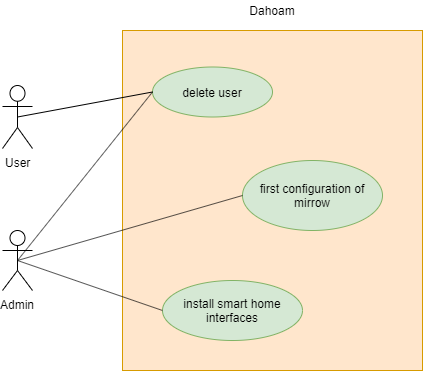

The diagram above was exported from draw.io. Its source (the exported page's mxGraphModel, read from the mxfile embedded in the PNG):
<mxGraphModel dx="1422" dy="713" grid="1" gridSize="10" guides="1" tooltips="1" connect="1" arrows="1" fold="1" page="1" pageScale="1" pageWidth="827" pageHeight="1169" math="0" shadow="0">
  <root>
    <mxCell id="0" />
    <mxCell id="1" parent="0" />
    <mxCell id="I-M_WM8YU3o9BQ0N9JLd-6" value="" style="rounded=0;whiteSpace=wrap;html=1;fillColor=#ffe6cc;strokeColor=#d79b00;" parent="1" vertex="1">
      <mxGeometry x="160" y="160" width="300" height="340" as="geometry" />
    </mxCell>
    <mxCell id="I-M_WM8YU3o9BQ0N9JLd-16" value="Dahoam" style="text;html=1;strokeColor=none;fillColor=none;align=center;verticalAlign=middle;whiteSpace=wrap;rounded=0;" parent="1" vertex="1">
      <mxGeometry x="290" y="130" width="40" height="20" as="geometry" />
    </mxCell>
    <mxCell id="5jq6aKzbDumqNkLO_zM9-3" value="delete user" style="ellipse;whiteSpace=wrap;html=1;fillColor=#d5e8d4;strokeColor=#82b366;" parent="1" vertex="1">
      <mxGeometry x="190" y="196.5" width="120" height="50" as="geometry" />
    </mxCell>
    <mxCell id="5jq6aKzbDumqNkLO_zM9-4" value="first configuration of mirrow" style="ellipse;whiteSpace=wrap;html=1;fillColor=#d5e8d4;strokeColor=#82b366;" parent="1" vertex="1">
      <mxGeometry x="280" y="290" width="140" height="70" as="geometry" />
    </mxCell>
    <mxCell id="5jq6aKzbDumqNkLO_zM9-5" value="install smart home interfaces" style="ellipse;whiteSpace=wrap;html=1;fillColor=#d5e8d4;strokeColor=#82b366;" parent="1" vertex="1">
      <mxGeometry x="200" y="410" width="140" height="60" as="geometry" />
    </mxCell>
    <mxCell id="5jq6aKzbDumqNkLO_zM9-6" value="Admin" style="shape=umlActor;verticalLabelPosition=bottom;labelBackgroundColor=#ffffff;verticalAlign=top;html=1;outlineConnect=0;" parent="1" vertex="1">
      <mxGeometry x="40" y="360" width="30" height="60" as="geometry" />
    </mxCell>
    <mxCell id="5jq6aKzbDumqNkLO_zM9-7" value="" style="endArrow=none;html=1;entryX=0;entryY=0.5;entryDx=0;entryDy=0;exitX=0.5;exitY=0.5;exitDx=0;exitDy=0;exitPerimeter=0;" parent="1" source="5jq6aKzbDumqNkLO_zM9-6" target="5jq6aKzbDumqNkLO_zM9-3" edge="1">
      <mxGeometry width="50" height="50" relative="1" as="geometry">
        <mxPoint x="80" y="360" as="sourcePoint" />
        <mxPoint x="80" y="610" as="targetPoint" />
      </mxGeometry>
    </mxCell>
    <mxCell id="5jq6aKzbDumqNkLO_zM9-8" value="" style="endArrow=none;html=1;entryX=0;entryY=0.5;entryDx=0;entryDy=0;exitX=0.5;exitY=0.5;exitDx=0;exitDy=0;exitPerimeter=0;" parent="1" source="5jq6aKzbDumqNkLO_zM9-6" target="5jq6aKzbDumqNkLO_zM9-4" edge="1">
      <mxGeometry width="50" height="50" relative="1" as="geometry">
        <mxPoint x="40" y="580" as="sourcePoint" />
        <mxPoint x="90" y="530" as="targetPoint" />
      </mxGeometry>
    </mxCell>
    <mxCell id="5jq6aKzbDumqNkLO_zM9-9" value="" style="endArrow=none;html=1;entryX=0;entryY=0.5;entryDx=0;entryDy=0;exitX=0.5;exitY=0.5;exitDx=0;exitDy=0;exitPerimeter=0;" parent="1" source="5jq6aKzbDumqNkLO_zM9-6" target="5jq6aKzbDumqNkLO_zM9-5" edge="1">
      <mxGeometry width="50" height="50" relative="1" as="geometry">
        <mxPoint x="40" y="580" as="sourcePoint" />
        <mxPoint x="90" y="530" as="targetPoint" />
      </mxGeometry>
    </mxCell>
    <mxCell id="eCslpUAMIp3QfsP4WICl-1" value="User" style="shape=umlActor;verticalLabelPosition=bottom;labelBackgroundColor=#ffffff;verticalAlign=top;html=1;outlineConnect=0;" vertex="1" parent="1">
      <mxGeometry x="40" y="215" width="30" height="63" as="geometry" />
    </mxCell>
    <mxCell id="eCslpUAMIp3QfsP4WICl-2" value="" style="endArrow=none;html=1;entryX=0;entryY=0.5;entryDx=0;entryDy=0;exitX=0.5;exitY=0.5;exitDx=0;exitDy=0;exitPerimeter=0;" edge="1" parent="1" source="eCslpUAMIp3QfsP4WICl-1" target="5jq6aKzbDumqNkLO_zM9-3">
      <mxGeometry width="50" height="50" relative="1" as="geometry">
        <mxPoint x="40" y="570" as="sourcePoint" />
        <mxPoint x="90" y="520" as="targetPoint" />
      </mxGeometry>
    </mxCell>
  </root>
</mxGraphModel>